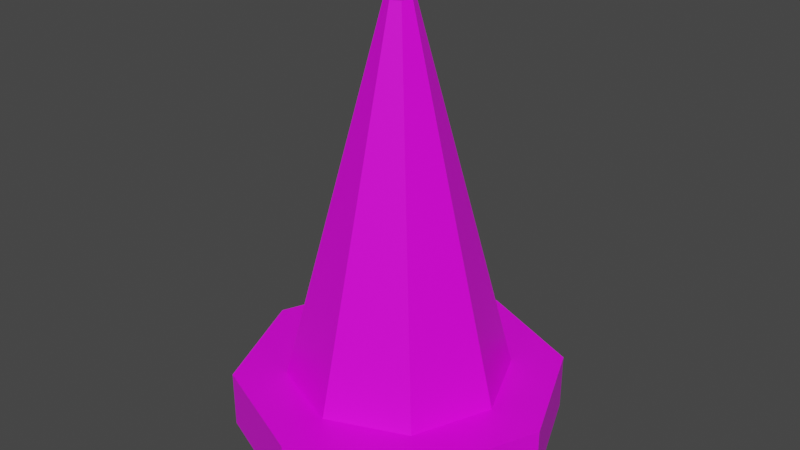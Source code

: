 # Source: traffic_Cone_New.blend  (saved by Blender 2.82.7; exported with 4.5.12 LTS)
import bpy
from mathutils import Matrix  # noqa: F401  (used for matrix-valued properties, if any)

bpy.ops.wm.read_factory_settings(use_empty=True)
scene = bpy.context.scene
scene.name = 'Scene'

# ---- collections
col_collection = bpy.data.collections.new('Collection'); scene.collection.children.link(col_collection)

# ---- images (referenced by path relative to the original .blend; pixels are not part of the script)
import os
ASSET_DIR = os.environ.get("B2B_ASSET_DIR", "")  # directory of the original .blend (textures are referenced by path, not embedded)
HERE = os.path.dirname(os.path.abspath(__file__))  # packed textures are extracted next to this script under _unpacked/

def load_image(name, relpath, width, height, colorspace="sRGB"):
    """Load a texture the original file referenced (path relative to the .blend, or extracted next to this script)."""
    p = next((c for c in (os.path.join(HERE, relpath), os.path.join(ASSET_DIR, relpath)) if relpath and os.path.exists(c)), "")
    if p:
        img = bpy.data.images.load(p, check_existing=True)
        img.name = name
    else:  # same state as the original file: an image datablock whose file is absent (Cycles renders it pink)
        img = bpy.data.images.new(name, width, height)
        img.source = "FILE"
        img.filepath = "//" + (relpath or name)
    img.colorspace_settings.name = colorspace
    return img
img_4x4_texture_png = load_image('4x4_texture.png', '4x4_texture.png', 1024, 1024, 'sRGB')

# ---- materials (node trees are filled in below, after node groups)
mat_base_material = bpy.data.materials.new('base_Material')
mat_base_material.alpha_threshold = 0.0
mat_base_material.use_transparent_shadow = False
mat_base_material.line_color = (0.0, 0.0, 0.0, 1.0)

# ---- material node trees
mat_base_material.use_nodes = True; mat_base_material.node_tree.nodes.clear()
_N = mat_base_material.node_tree.nodes; _L = mat_base_material.node_tree.links
n0 = _N.new('ShaderNodeOutputMaterial'); n0.name = 'Material Output'; n0.location = (300, 300)
n1 = _N.new('ShaderNodeBsdfPrincipled'); n1.name = 'Principled BSDF'; n1.location = (10, 300)
n1.distribution = 'GGX'
n1.subsurface_method = 'BURLEY'
n1.inputs[2].default_value = 0.4
n1.inputs[3].default_value = 1.45
n1.inputs[27].default_value = (0.0, 0.0, 0.0, 1.0)
n1.inputs[28].default_value = 1.0
n2 = _N.new('ShaderNodeTexImage'); n2.name = 'Image Texture'; n2.location = (-343, 208)
n2.image = img_4x4_texture_png
n2.interpolation = 'Closest'
_L.new(n1.outputs[0], n0.inputs[0])
_L.new(n2.outputs[0], n1.inputs[0])
n0.is_active_output = True

# ---- world
world_world = bpy.data.worlds.new('World'); scene.world = world_world
world_world.use_nodes = True; world_world.node_tree.nodes.clear()
_N = world_world.node_tree.nodes; _L = world_world.node_tree.links
n0 = _N.new('ShaderNodeOutputWorld'); n0.name = 'World Output'; n0.location = (300, 300)
n1 = _N.new('ShaderNodeBackground'); n1.name = 'Background'; n1.location = (10, 300)
n1.inputs[0].default_value = (0.05088, 0.05088, 0.05088, 1.0)
_L.new(n1.outputs[0], n0.inputs[0])
n0.is_active_output = True
world_world.color = (0.05088, 0.05088, 0.05088)
world_world.use_sun_shadow = False
world_world.sun_shadow_jitter_overblur = 0.0

# ---- meshes
me_cylinder_002 = bpy.data.meshes.new('Cylinder.002')
me_cylinder_002.from_pydata([(0.0, 1.0, 1.192e-07), (0.0, 1.0, 2.0), (0.7071, 0.7071, 1.192e-07), (0.7071, 0.7071, 2.0), (1.0, -4.371e-08, 1.192e-07), (1.0, -4.371e-08, 2.0), (0.7071, -0.7071, 1.192e-07), (0.7071, -0.7071, 2.0), (-8.742e-08, -1.0, 1.192e-07), (-8.742e-08, -1.0, 2.0), (-0.7071, -0.7071, 1.192e-07), (-0.7071, -0.7071, 2.0), (-1.0, 1.192e-08, 1.192e-07), (-1.0, 1.192e-08, 2.0), (-0.7071, 0.7071, 1.192e-07), (-0.7071, 0.7071, 2.0), (0.4791, 0.4791, 2.0), (0.0, 0.6775, 2.0), (0.6775, -2.961e-08, 2.0), (0.4791, -0.4791, 2.0), (-5.923e-08, -0.6775, 2.0), (-0.4791, -0.4791, 2.0), (-0.6775, 8.079e-09, 2.0), (-0.4791, 0.4791, 2.0), (0.05971, 0.05971, 14.76), (1.147e-09, 0.08444, 14.76), (0.08444, -3.691e-09, 14.76), (0.05971, -0.05971, 14.76), (-6.236e-09, -0.08444, 14.76), (-0.05971, -0.05971, 14.76), (-0.08444, 1.007e-09, 14.76), (-0.05971, 0.05971, 14.76), (-0.5589, 6.665e-09, 4.551), (-0.4403, 5.25e-09, 7.103), (-0.3217, 3.836e-09, 9.654), (-0.2031, 2.421e-09, 12.21), (-0.1436, 0.1436, 12.21), (-0.2275, 0.2275, 9.654), (-0.3113, 0.3113, 7.103), (-0.3952, 0.3952, 4.551), (-4.863e-08, -0.5589, 4.551), (-3.803e-08, -0.4403, 7.103), (-2.743e-08, -0.3217, 9.654), (-1.683e-08, -0.2031, 12.21), (-0.1436, -0.1436, 12.21), (-0.2275, -0.2275, 9.654), (-0.3113, -0.3113, 7.103), (-0.3952, -0.3952, 4.551), (0.5589, -2.443e-08, 4.551), (0.4403, -1.925e-08, 7.103), (0.3217, -1.406e-08, 9.654), (0.2031, -8.876e-09, 12.21), (0.1436, -0.1436, 12.21), (0.2275, -0.2275, 9.654), (0.3113, -0.3113, 7.103), (0.3952, -0.3952, 4.551), (2.293e-10, 0.5589, 4.551), (4.587e-10, 0.4403, 7.103), (6.88e-10, 0.3217, 9.654), (9.173e-10, 0.2031, 12.21), (0.1436, 0.1436, 12.21), (0.2275, 0.2275, 9.654), (0.3113, 0.3113, 7.103), (0.3952, 0.3952, 4.551)], [], [(0, 1, 3, 2), (2, 3, 5, 4), (4, 5, 7, 6), (6, 7, 9, 8), (8, 9, 11, 10), (10, 11, 13, 12), (1, 15, 23, 17), (12, 13, 15, 14), (14, 15, 1, 0), (0, 2, 4, 6, 8, 10, 12, 14), (36, 35, 30, 31), (3, 1, 17, 16), (7, 5, 18, 19), (13, 11, 21, 22), (9, 7, 19, 20), (15, 13, 22, 23), (5, 3, 16, 18), (11, 9, 20, 21), (24, 25, 31, 30, 29, 28, 27, 26), (44, 43, 28, 29), (52, 51, 26, 27), (60, 59, 25, 24), (59, 36, 31, 25), (35, 44, 29, 30), (43, 52, 27, 28), (51, 60, 24, 26), (18, 16, 63, 48), (48, 63, 62, 49), (49, 62, 61, 50), (50, 61, 60, 51), (20, 19, 55, 40), (40, 55, 54, 41), (41, 54, 53, 42), (42, 53, 52, 43), (22, 21, 47, 32), (32, 47, 46, 33), (33, 46, 45, 34), (34, 45, 44, 35), (17, 23, 39, 56), (56, 39, 38, 57), (57, 38, 37, 58), (58, 37, 36, 59), (16, 17, 56, 63), (63, 56, 57, 62), (62, 57, 58, 61), (61, 58, 59, 60), (19, 18, 48, 55), (55, 48, 49, 54), (54, 49, 50, 53), (53, 50, 51, 52), (21, 20, 40, 47), (47, 40, 41, 46), (46, 41, 42, 45), (45, 42, 43, 44), (23, 22, 32, 39), (39, 32, 33, 38), (38, 33, 34, 37), (37, 34, 35, 36)])
_uv = me_cylinder_002.uv_layers.new(name='UVMap')
_uv.uv.foreach_set('vector', [0.1559, 0.3748, 0.1559, 0.3748, 0.1559, 0.3748, 0.1559, 0.3748, 0.1559, 0.3748, 0.1559, 0.3748, 0.1559, 0.3748, 0.1559, 0.3748, 0.1559, 0.3748, 0.1559, 0.3748, 0.1559, 0.3748, 0.1559, 0.3748, 0.1559, 0.3748, 0.1559, 0.3748, 0.1559, 0.3748, 0.1559, 0.3748, 0.1559, 0.3748, 0.1559, 0.3748, 0.1559, 0.3748, 0.1559, 0.3748, 0.1559, 0.3748, 0.1559, 0.3748, 0.1559, 0.3748, 0.1559, 0.3748, 0.1559, 0.3748, 0.1559, 0.3748, 0.1559, 0.3748, 0.1559, 0.3748, 0.1559, 0.3748, 0.1559, 0.3748, 0.1559, 0.3748, 0.1559, 0.3748, 0.1559, 0.3748, 0.1559, 0.3748, 0.1559, 0.3748, 0.1559, 0.3748, 0.1559, 0.3748, 0.1559, 0.3748, 0.1559, 0.3748, 0.1559, 0.3748, 0.1559, 0.3748, 0.1559, 0.3748, 0.1559, 0.3748, 0.1559, 0.3748, 0.1528, 0.8336, 0.1528, 0.8336, 0.1528, 0.8336, 0.1528, 0.8336, 0.1559, 0.3748, 0.1559, 0.3748, 0.1559, 0.3748, 0.1559, 0.3748, 0.1559, 0.3748, 0.1559, 0.3748, 0.1559, 0.3748, 0.1559, 0.3748, 0.1559, 0.3748, 0.1559, 0.3748, 0.1559, 0.3748, 0.1559, 0.3748, 0.1559, 0.3748, 0.1559, 0.3748, 0.1559, 0.3748, 0.1559, 0.3748, 0.1559, 0.3748, 0.1559, 0.3748, 0.1559, 0.3748, 0.1559, 0.3748, 0.1559, 0.3748, 0.1559, 0.3748, 0.1559, 0.3748, 0.1559, 0.3748, 0.1559, 0.3748, 0.1559, 0.3748, 0.1559, 0.3748, 0.1559, 0.3748, 0.1528, 0.8336, 0.1528, 0.8336, 0.1528, 0.8336, 0.1528, 0.8336, 0.1528, 0.8336, 0.1528, 0.8336, 0.1528, 0.8336, 0.1528, 0.8336, 0.1528, 0.8336, 0.1528, 0.8336, 0.1528, 0.8336, 0.1528, 0.8336, 0.1528, 0.8336, 0.1528, 0.8336, 0.1528, 0.8336, 0.1528, 0.8336, 0.1528, 0.8336, 0.1528, 0.8336, 0.1528, 0.8336, 0.1528, 0.8336, 0.1528, 0.8336, 0.1528, 0.8336, 0.1528, 0.8336, 0.1528, 0.8336, 0.1528, 0.8336, 0.1528, 0.8336, 0.1528, 0.8336, 0.1528, 0.8336, 0.1528, 0.8336, 0.1528, 0.8336, 0.1528, 0.8336, 0.1528, 0.8336, 0.1528, 0.8336, 0.1528, 0.8336, 0.1528, 0.8336, 0.1528, 0.8336, 0.1528, 0.8336, 0.1528, 0.8336, 0.1528, 0.8336, 0.1528, 0.8336, 0.1559, 0.3748, 0.1559, 0.3748, 0.1559, 0.3748, 0.1559, 0.3748, 0.1528, 0.8336, 0.1528, 0.8336, 0.1528, 0.8336, 0.1528, 0.8336, 0.1559, 0.3748, 0.1559, 0.3748, 0.1559, 0.3748, 0.1559, 0.3748, 0.1528, 0.8336, 0.1528, 0.8336, 0.1528, 0.8336, 0.1528, 0.8336, 0.1559, 0.3748, 0.1559, 0.3748, 0.1559, 0.3748, 0.1559, 0.3748, 0.1528, 0.8336, 0.1528, 0.8336, 0.1528, 0.8336, 0.1528, 0.8336, 0.1559, 0.3748, 0.1559, 0.3748, 0.1559, 0.3748, 0.1559, 0.3748, 0.1528, 0.8336, 0.1528, 0.8336, 0.1528, 0.8336, 0.1528, 0.8336, 0.1559, 0.3748, 0.1559, 0.3748, 0.1559, 0.3748, 0.1559, 0.3748, 0.1528, 0.8336, 0.1528, 0.8336, 0.1528, 0.8336, 0.1528, 0.8336, 0.1559, 0.3748, 0.1559, 0.3748, 0.1559, 0.3748, 0.1559, 0.3748, 0.1528, 0.8336, 0.1528, 0.8336, 0.1528, 0.8336, 0.1528, 0.8336, 0.1559, 0.3748, 0.1559, 0.3748, 0.1559, 0.3748, 0.1559, 0.3748, 0.1528, 0.8336, 0.1528, 0.8336, 0.1528, 0.8336, 0.1528, 0.8336, 0.1559, 0.3748, 0.1559, 0.3748, 0.1559, 0.3748, 0.1559, 0.3748, 0.1528, 0.8336, 0.1528, 0.8336, 0.1528, 0.8336, 0.1528, 0.8336, 0.1559, 0.3748, 0.1559, 0.3748, 0.1559, 0.3748, 0.1559, 0.3748, 0.1528, 0.8336, 0.1528, 0.8336, 0.1528, 0.8336, 0.1528, 0.8336, 0.1559, 0.3748, 0.1559, 0.3748, 0.1559, 0.3748, 0.1559, 0.3748, 0.1528, 0.8336, 0.1528, 0.8336, 0.1528, 0.8336, 0.1528, 0.8336, 0.1559, 0.3748, 0.1559, 0.3748, 0.1559, 0.3748, 0.1559, 0.3748, 0.1528, 0.8336, 0.1528, 0.8336, 0.1528, 0.8336, 0.1528, 0.8336, 0.1559, 0.3748, 0.1559, 0.3748, 0.1559, 0.3748, 0.1559, 0.3748, 0.1528, 0.8336, 0.1528, 0.8336, 0.1528, 0.8336, 0.1528, 0.8336, 0.1559, 0.3748, 0.1559, 0.3748, 0.1559, 0.3748, 0.1559, 0.3748, 0.1528, 0.8336, 0.1528, 0.8336, 0.1528, 0.8336, 0.1528, 0.8336, 0.1559, 0.3748, 0.1559, 0.3748, 0.1559, 0.3748, 0.1559, 0.3748, 0.1528, 0.8336, 0.1528, 0.8336, 0.1528, 0.8336, 0.1528, 0.8336, 0.1559, 0.3748, 0.1559, 0.3748, 0.1559, 0.3748, 0.1559, 0.3748, 0.1528, 0.8336, 0.1528, 0.8336, 0.1528, 0.8336, 0.1528, 0.8336, 0.1559, 0.3748, 0.1559, 0.3748, 0.1559, 0.3748, 0.1559, 0.3748])
me_cylinder_002.materials.append(mat_base_material)
me_cylinder_002.use_remesh_fix_poles = True
me_cylinder_002.use_remesh_preserve_attributes = False
me_cylinder_002.use_mirror_vertex_groups = False
me_cylinder_002.update()

# ---- objects
ob_traffic_cone_new = bpy.data.objects.new('traffic_Cone_New', me_cylinder_002)

# ---- transforms, parenting, visibility, modifiers, constraints
ob_traffic_cone_new.location = (0.0, 0.0, 0.0)
ob_traffic_cone_new.scale = (0.3484, 0.3484, 0.06175)
ob_traffic_cone_new.lineart.crease_threshold = 0.0

# ---- collection membership
col_collection.objects.link(ob_traffic_cone_new)

# ---- scene / render settings (as saved in the file)
scene.frame_start = 1; scene.frame_end = 250; scene.frame_set(1)
scene.render.engine = 'BLENDER_EEVEE_NEXT'
scene.cycles.use_denoising = False
scene.cycles.samples = 128
scene.cycles.sampling_pattern = 'TABULATED_SOBOL'
scene.cycles.use_adaptive_sampling = False
scene.cycles.use_light_tree = False
scene.view_settings.view_transform = 'Filmic'
bpy.context.view_layer.update()

# ---- added for rendering (the .blend has no active camera and no usable light): camera, sun
cam_auto = bpy.data.cameras.new('AutoCamera')
cam_auto.lens = 50.0
cam_auto.sensor_width = 36.0
cam_auto.clip_end = 1000.0
ob_auto_camera = bpy.data.objects.new('AutoCamera', cam_auto)
scene.collection.objects.link(ob_auto_camera)
ob_auto_camera.location = (1.24174, -1.49009, 1.449)
ob_auto_camera.rotation_euler = (1.09748, -7.21219e-08, 0.694738)
scene.camera = ob_auto_camera
light_auto_sun = bpy.data.lights.new('AutoSun', 'SUN')
light_auto_sun.energy = 3.0
light_auto_sun.angle = 0.0523599
ob_auto_sun = bpy.data.objects.new('AutoSun', light_auto_sun)
scene.collection.objects.link(ob_auto_sun)
ob_auto_sun.rotation_euler = (0.872665, 0.174533, 0.523599)
bpy.context.view_layer.update()
